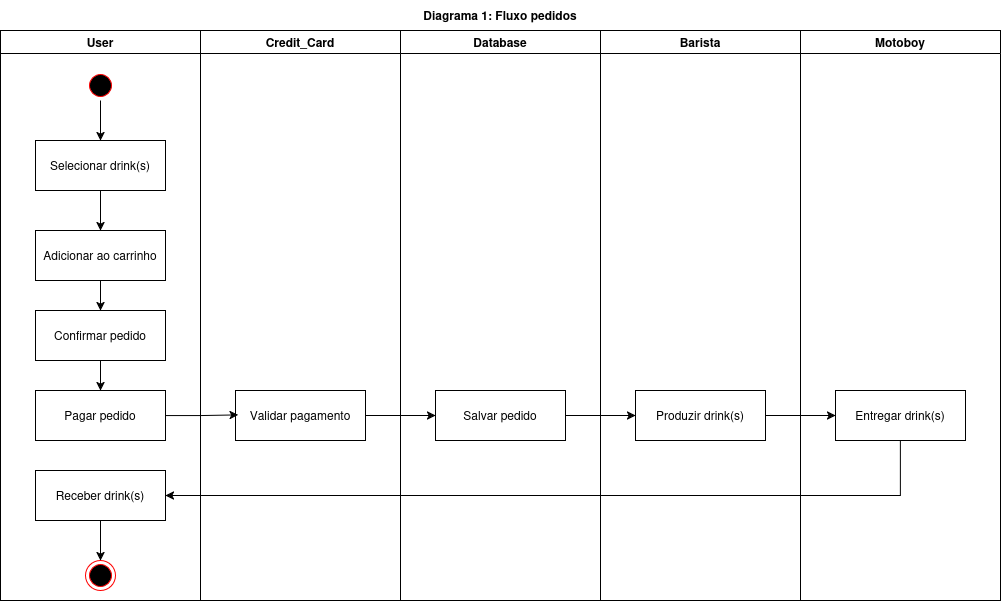

The diagram above was exported from draw.io. Its source (the exported page's mxGraphModel, read from the mxfile embedded in the PNG):
<mxGraphModel dx="1108" dy="647" grid="1" gridSize="10" guides="1" tooltips="1" connect="1" arrows="1" fold="1" page="1" pageScale="1" pageWidth="1169" pageHeight="826" background="none" math="0" shadow="0">
  <root>
    <mxCell id="0" />
    <mxCell id="1" parent="0" />
    <mxCell id="2" value="User" style="swimlane;whiteSpace=wrap" parent="1" vertex="1">
      <mxGeometry x="40" y="40" width="200" height="570" as="geometry">
        <mxRectangle x="164.5" y="128" width="90" height="30" as="alternateBounds" />
      </mxGeometry>
    </mxCell>
    <mxCell id="zPnycUnklIyWMHGhhe-r-64" style="edgeStyle=orthogonalEdgeStyle;rounded=0;orthogonalLoop=1;jettySize=auto;html=1;" parent="2" source="5" target="7" edge="1">
      <mxGeometry relative="1" as="geometry" />
    </mxCell>
    <mxCell id="5" value="" style="ellipse;shape=startState;fillColor=#000000;strokeColor=#ff0000;" parent="2" vertex="1">
      <mxGeometry x="85" y="40" width="30" height="30" as="geometry" />
    </mxCell>
    <mxCell id="zPnycUnklIyWMHGhhe-r-65" style="edgeStyle=orthogonalEdgeStyle;rounded=0;orthogonalLoop=1;jettySize=auto;html=1;entryX=0.5;entryY=0;entryDx=0;entryDy=0;" parent="2" source="7" target="8" edge="1">
      <mxGeometry relative="1" as="geometry" />
    </mxCell>
    <mxCell id="7" value="Selecionar drink(s)" style="" parent="2" vertex="1">
      <mxGeometry x="35" y="110" width="130" height="50" as="geometry" />
    </mxCell>
    <mxCell id="zPnycUnklIyWMHGhhe-r-66" style="edgeStyle=orthogonalEdgeStyle;rounded=0;orthogonalLoop=1;jettySize=auto;html=1;entryX=0.5;entryY=0;entryDx=0;entryDy=0;" parent="2" source="8" target="10" edge="1">
      <mxGeometry relative="1" as="geometry" />
    </mxCell>
    <mxCell id="8" value="Adicionar ao carrinho" style="" parent="2" vertex="1">
      <mxGeometry x="35" y="200" width="130" height="50" as="geometry" />
    </mxCell>
    <mxCell id="zPnycUnklIyWMHGhhe-r-59" style="edgeStyle=orthogonalEdgeStyle;rounded=0;orthogonalLoop=1;jettySize=auto;html=1;entryX=0.5;entryY=0;entryDx=0;entryDy=0;" parent="2" source="10" target="zPnycUnklIyWMHGhhe-r-57" edge="1">
      <mxGeometry relative="1" as="geometry" />
    </mxCell>
    <mxCell id="10" value="Confirmar pedido" style="" parent="2" vertex="1">
      <mxGeometry x="35" y="280" width="130" height="50" as="geometry" />
    </mxCell>
    <mxCell id="zPnycUnklIyWMHGhhe-r-56" style="edgeStyle=orthogonalEdgeStyle;rounded=0;orthogonalLoop=1;jettySize=auto;html=1;" parent="2" source="zPnycUnklIyWMHGhhe-r-55" target="38" edge="1">
      <mxGeometry relative="1" as="geometry" />
    </mxCell>
    <mxCell id="zPnycUnklIyWMHGhhe-r-55" value="Receber drink(s)" style="" parent="2" vertex="1">
      <mxGeometry x="35" y="440" width="130" height="50" as="geometry" />
    </mxCell>
    <mxCell id="38" value="" style="ellipse;shape=endState;fillColor=#000000;strokeColor=#ff0000" parent="2" vertex="1">
      <mxGeometry x="85" y="530" width="30" height="30" as="geometry" />
    </mxCell>
    <mxCell id="zPnycUnklIyWMHGhhe-r-57" value="Pagar pedido" style="" parent="2" vertex="1">
      <mxGeometry x="35" y="360" width="130" height="50" as="geometry" />
    </mxCell>
    <mxCell id="4" value="Database" style="swimlane;whiteSpace=wrap" parent="1" vertex="1">
      <mxGeometry x="440" y="40" width="200" height="570" as="geometry">
        <mxRectangle x="724.5" y="128" width="90" height="30" as="alternateBounds" />
      </mxGeometry>
    </mxCell>
    <mxCell id="33" value="Salvar pedido" style="" parent="4" vertex="1">
      <mxGeometry x="35" y="360" width="130" height="50" as="geometry" />
    </mxCell>
    <mxCell id="zPnycUnklIyWMHGhhe-r-41" value="Barista" style="swimlane;whiteSpace=wrap" parent="1" vertex="1">
      <mxGeometry x="640" y="40" width="200" height="570" as="geometry">
        <mxRectangle x="724.5" y="128" width="90" height="30" as="alternateBounds" />
      </mxGeometry>
    </mxCell>
    <mxCell id="zPnycUnklIyWMHGhhe-r-42" value="Produzir drink(s)" style="" parent="zPnycUnklIyWMHGhhe-r-41" vertex="1">
      <mxGeometry x="35" y="360" width="130" height="50" as="geometry" />
    </mxCell>
    <mxCell id="3" value="Credit_Card" style="swimlane;whiteSpace=wrap;rounded=0;swimlaneLine=1;glass=0;shadow=0;" parent="1" vertex="1">
      <mxGeometry x="240" y="40" width="200" height="570" as="geometry">
        <mxRectangle x="444.5" y="128" width="90" height="30" as="alternateBounds" />
      </mxGeometry>
    </mxCell>
    <mxCell id="18" value="Validar pagamento" style="" parent="3" vertex="1">
      <mxGeometry x="35" y="360" width="130" height="50" as="geometry" />
    </mxCell>
    <mxCell id="zPnycUnklIyWMHGhhe-r-50" value="Motoboy" style="swimlane;whiteSpace=wrap" parent="1" vertex="1">
      <mxGeometry x="840" y="40" width="200" height="570" as="geometry">
        <mxRectangle x="724.5" y="128" width="90" height="30" as="alternateBounds" />
      </mxGeometry>
    </mxCell>
    <mxCell id="zPnycUnklIyWMHGhhe-r-51" value="Entregar drink(s)" style="" parent="zPnycUnklIyWMHGhhe-r-50" vertex="1">
      <mxGeometry x="35" y="360" width="130" height="50" as="geometry" />
    </mxCell>
    <mxCell id="zPnycUnklIyWMHGhhe-r-58" style="edgeStyle=orthogonalEdgeStyle;rounded=0;orthogonalLoop=1;jettySize=auto;html=1;entryX=0.021;entryY=0.487;entryDx=0;entryDy=0;entryPerimeter=0;" parent="1" source="zPnycUnklIyWMHGhhe-r-57" target="18" edge="1">
      <mxGeometry relative="1" as="geometry" />
    </mxCell>
    <mxCell id="zPnycUnklIyWMHGhhe-r-60" style="edgeStyle=orthogonalEdgeStyle;rounded=0;orthogonalLoop=1;jettySize=auto;html=1;entryX=0;entryY=0.5;entryDx=0;entryDy=0;" parent="1" source="18" target="33" edge="1">
      <mxGeometry relative="1" as="geometry" />
    </mxCell>
    <mxCell id="zPnycUnklIyWMHGhhe-r-61" style="edgeStyle=orthogonalEdgeStyle;rounded=0;orthogonalLoop=1;jettySize=auto;html=1;entryX=0;entryY=0.5;entryDx=0;entryDy=0;" parent="1" source="33" target="zPnycUnklIyWMHGhhe-r-42" edge="1">
      <mxGeometry relative="1" as="geometry" />
    </mxCell>
    <mxCell id="zPnycUnklIyWMHGhhe-r-62" style="edgeStyle=orthogonalEdgeStyle;rounded=0;orthogonalLoop=1;jettySize=auto;html=1;" parent="1" source="zPnycUnklIyWMHGhhe-r-42" target="zPnycUnklIyWMHGhhe-r-51" edge="1">
      <mxGeometry relative="1" as="geometry" />
    </mxCell>
    <mxCell id="zPnycUnklIyWMHGhhe-r-63" style="edgeStyle=orthogonalEdgeStyle;rounded=0;orthogonalLoop=1;jettySize=auto;html=1;entryX=1;entryY=0.5;entryDx=0;entryDy=0;" parent="1" source="zPnycUnklIyWMHGhhe-r-51" target="zPnycUnklIyWMHGhhe-r-55" edge="1">
      <mxGeometry relative="1" as="geometry">
        <Array as="points">
          <mxPoint x="940" y="505" />
        </Array>
      </mxGeometry>
    </mxCell>
    <mxCell id="JMUT_fOvvvzgSbNfWnsM-38" value="Diagrama 1: Fluxo pedidos" style="text;html=1;align=center;verticalAlign=middle;whiteSpace=wrap;rounded=0;fontStyle=1" parent="1" vertex="1">
      <mxGeometry x="300" y="10" width="480" height="30" as="geometry" />
    </mxCell>
  </root>
</mxGraphModel>